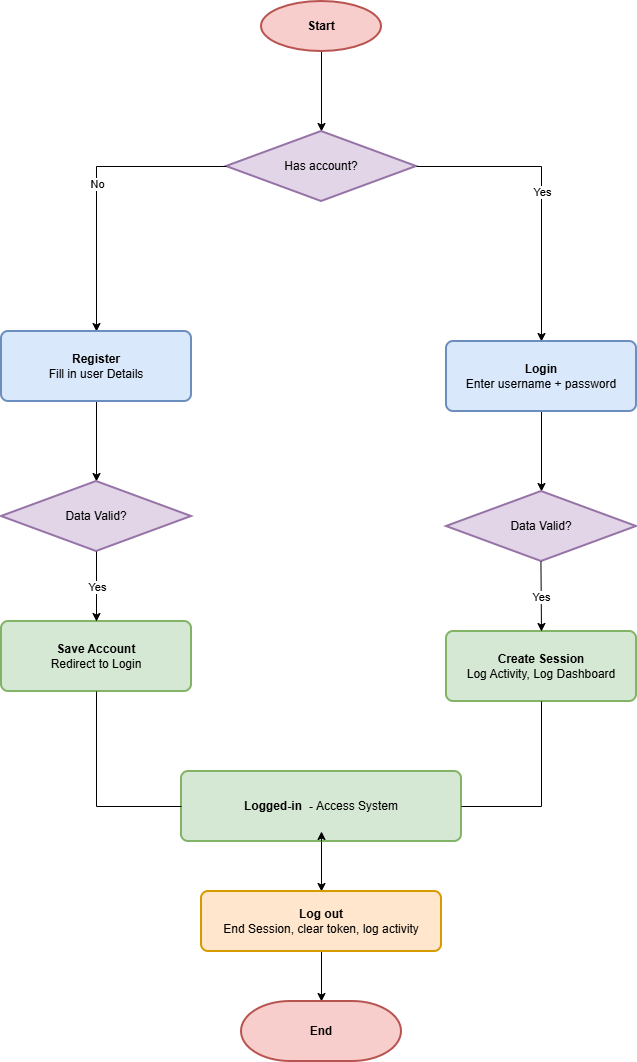

The diagram above was exported from draw.io. Its source (the exported page's mxGraphModel, read from the mxfile embedded in the PNG):
<mxGraphModel dx="983" dy="645" grid="1" gridSize="10" guides="1" tooltips="1" connect="1" arrows="1" fold="1" page="1" pageScale="1" pageWidth="1169" pageHeight="827" math="0" shadow="0">
  <root>
    <mxCell id="0" />
    <mxCell id="1" parent="0" />
    <mxCell id="oDq0VHTP4cpZKBW4uKaX-8" edge="1" parent="1" source="oDq0VHTP4cpZKBW4uKaX-1" style="edgeStyle=orthogonalEdgeStyle;rounded=0;orthogonalLoop=1;jettySize=auto;html=1;" target="oDq0VHTP4cpZKBW4uKaX-2" value="">
      <mxGeometry relative="1" as="geometry" />
    </mxCell>
    <mxCell id="oDq0VHTP4cpZKBW4uKaX-1" parent="1" style="strokeWidth=2;html=1;shape=mxgraph.flowchart.start_1;whiteSpace=wrap;fillColor=#f8cecc;strokeColor=#b85450;" value="&lt;b&gt;Start&lt;/b&gt;" vertex="1">
      <mxGeometry height="50" width="120" x="400" y="30" as="geometry" />
    </mxCell>
    <mxCell id="oDq0VHTP4cpZKBW4uKaX-2" parent="1" style="strokeWidth=2;html=1;shape=mxgraph.flowchart.decision;whiteSpace=wrap;fillColor=#e1d5e7;strokeColor=#9673a6;" value="Has account?" vertex="1">
      <mxGeometry height="70" width="190" x="365" y="160" as="geometry" />
    </mxCell>
    <mxCell id="oDq0VHTP4cpZKBW4uKaX-4" edge="1" parent="1" source="oDq0VHTP4cpZKBW4uKaX-2" style="endArrow=classic;html=1;rounded=0;exitX=0;exitY=0.5;exitDx=0;exitDy=0;exitPerimeter=0;entryX=0.5;entryY=0;entryDx=0;entryDy=0;" target="oDq0VHTP4cpZKBW4uKaX-9" value="">
      <mxGeometry relative="1" as="geometry">
        <Array as="points">
          <mxPoint x="235" y="195" />
        </Array>
        <mxPoint x="310" y="150" as="sourcePoint" />
        <mxPoint x="240" y="360" as="targetPoint" />
      </mxGeometry>
    </mxCell>
    <mxCell id="oDq0VHTP4cpZKBW4uKaX-5" connectable="0" parent="oDq0VHTP4cpZKBW4uKaX-4" style="edgeLabel;resizable=0;html=1;;align=center;verticalAlign=middle;" value="No" vertex="1">
      <mxGeometry relative="1" as="geometry" />
    </mxCell>
    <mxCell id="oDq0VHTP4cpZKBW4uKaX-6" edge="1" parent="1" source="oDq0VHTP4cpZKBW4uKaX-2" style="endArrow=classic;html=1;rounded=0;exitX=1;exitY=0.5;exitDx=0;exitDy=0;exitPerimeter=0;entryX=0.5;entryY=0;entryDx=0;entryDy=0;" target="oDq0VHTP4cpZKBW4uKaX-10" value="">
      <mxGeometry relative="1" as="geometry">
        <Array as="points">
          <mxPoint x="680" y="195" />
        </Array>
        <mxPoint x="575" y="190" as="sourcePoint" />
        <mxPoint x="680" y="360" as="targetPoint" />
      </mxGeometry>
    </mxCell>
    <mxCell id="oDq0VHTP4cpZKBW4uKaX-7" connectable="0" parent="oDq0VHTP4cpZKBW4uKaX-6" style="edgeLabel;resizable=0;html=1;;align=center;verticalAlign=middle;" value="Yes" vertex="1">
      <mxGeometry relative="1" as="geometry" />
    </mxCell>
    <mxCell id="oDq0VHTP4cpZKBW4uKaX-14" edge="1" parent="1" source="oDq0VHTP4cpZKBW4uKaX-9" style="edgeStyle=orthogonalEdgeStyle;rounded=0;orthogonalLoop=1;jettySize=auto;html=1;" target="oDq0VHTP4cpZKBW4uKaX-11" value="">
      <mxGeometry relative="1" as="geometry" />
    </mxCell>
    <mxCell id="oDq0VHTP4cpZKBW4uKaX-9" parent="1" style="rounded=1;whiteSpace=wrap;html=1;absoluteArcSize=1;arcSize=14;strokeWidth=2;fillColor=#dae8fc;strokeColor=#6c8ebf;" value="&lt;b&gt;Register&lt;/b&gt;&lt;div&gt;Fill in user Details&lt;/div&gt;" vertex="1">
      <mxGeometry height="70" width="190" x="140" y="360" as="geometry" />
    </mxCell>
    <mxCell id="oDq0VHTP4cpZKBW4uKaX-13" edge="1" parent="1" source="oDq0VHTP4cpZKBW4uKaX-10" style="edgeStyle=orthogonalEdgeStyle;rounded=0;orthogonalLoop=1;jettySize=auto;html=1;" target="oDq0VHTP4cpZKBW4uKaX-12" value="">
      <mxGeometry relative="1" as="geometry" />
    </mxCell>
    <mxCell id="oDq0VHTP4cpZKBW4uKaX-10" parent="1" style="rounded=1;whiteSpace=wrap;html=1;absoluteArcSize=1;arcSize=14;strokeWidth=2;fillColor=#dae8fc;strokeColor=#6c8ebf;" value="&lt;b&gt;Login&lt;/b&gt;&lt;div&gt;Enter username + password&lt;/div&gt;" vertex="1">
      <mxGeometry height="70" width="190" x="585" y="370" as="geometry" />
    </mxCell>
    <mxCell id="oDq0VHTP4cpZKBW4uKaX-11" parent="1" style="strokeWidth=2;html=1;shape=mxgraph.flowchart.decision;whiteSpace=wrap;fillColor=#e1d5e7;strokeColor=#9673a6;" value="Data Valid?" vertex="1">
      <mxGeometry height="70" width="190" x="140" y="510" as="geometry" />
    </mxCell>
    <mxCell id="oDq0VHTP4cpZKBW4uKaX-12" parent="1" style="strokeWidth=2;html=1;shape=mxgraph.flowchart.decision;whiteSpace=wrap;fillColor=#e1d5e7;strokeColor=#9673a6;" value="Data Valid?" vertex="1">
      <mxGeometry height="70" width="190" x="585" y="520" as="geometry" />
    </mxCell>
    <mxCell id="oDq0VHTP4cpZKBW4uKaX-16" parent="1" style="rounded=1;whiteSpace=wrap;html=1;absoluteArcSize=1;arcSize=14;strokeWidth=2;fillColor=#d5e8d4;strokeColor=#82b366;" value="&lt;b&gt;Save Account&lt;/b&gt;&lt;div&gt;Redirect to Login&lt;/div&gt;" vertex="1">
      <mxGeometry height="70" width="190" x="140" y="650" as="geometry" />
    </mxCell>
    <mxCell id="oDq0VHTP4cpZKBW4uKaX-17" parent="1" style="rounded=1;whiteSpace=wrap;html=1;absoluteArcSize=1;arcSize=14;strokeWidth=2;fillColor=#d5e8d4;strokeColor=#82b366;" value="&lt;b&gt;Create Session&lt;/b&gt;&lt;div&gt;Log Activity, Log Dashboard&lt;/div&gt;" vertex="1">
      <mxGeometry height="70" width="190" x="585" y="660" as="geometry" />
    </mxCell>
    <mxCell id="oDq0VHTP4cpZKBW4uKaX-18" edge="1" parent="1" source="oDq0VHTP4cpZKBW4uKaX-11" style="endArrow=classic;html=1;rounded=0;exitX=0.5;exitY=1;exitDx=0;exitDy=0;exitPerimeter=0;entryX=0.5;entryY=0;entryDx=0;entryDy=0;" target="oDq0VHTP4cpZKBW4uKaX-16" value="">
      <mxGeometry relative="1" as="geometry">
        <mxPoint x="250" y="610" as="sourcePoint" />
        <mxPoint x="330" y="640" as="targetPoint" />
      </mxGeometry>
    </mxCell>
    <mxCell id="oDq0VHTP4cpZKBW4uKaX-19" connectable="0" parent="oDq0VHTP4cpZKBW4uKaX-18" style="edgeLabel;resizable=0;html=1;;align=center;verticalAlign=middle;" value="Yes" vertex="1">
      <mxGeometry relative="1" as="geometry" />
    </mxCell>
    <mxCell id="oDq0VHTP4cpZKBW4uKaX-20" edge="1" parent="1" source="oDq0VHTP4cpZKBW4uKaX-12" style="endArrow=classic;html=1;rounded=0;entryX=0.5;entryY=0;entryDx=0;entryDy=0;exitX=0.497;exitY=1;exitDx=0;exitDy=0;exitPerimeter=0;" target="oDq0VHTP4cpZKBW4uKaX-17" value="">
      <mxGeometry relative="1" as="geometry">
        <mxPoint x="680" y="600" as="sourcePoint" />
        <mxPoint x="679.38" y="660" as="targetPoint" />
      </mxGeometry>
    </mxCell>
    <mxCell id="oDq0VHTP4cpZKBW4uKaX-21" connectable="0" parent="oDq0VHTP4cpZKBW4uKaX-20" style="edgeLabel;resizable=0;html=1;;align=center;verticalAlign=middle;" value="Yes" vertex="1">
      <mxGeometry relative="1" as="geometry" />
    </mxCell>
    <mxCell id="oDq0VHTP4cpZKBW4uKaX-27" edge="1" parent="1" source="oDq0VHTP4cpZKBW4uKaX-22" style="edgeStyle=orthogonalEdgeStyle;rounded=0;orthogonalLoop=1;jettySize=auto;html=1;" target="oDq0VHTP4cpZKBW4uKaX-25" value="">
      <mxGeometry relative="1" as="geometry" />
    </mxCell>
    <mxCell id="oDq0VHTP4cpZKBW4uKaX-22" parent="1" style="rounded=1;whiteSpace=wrap;html=1;absoluteArcSize=1;arcSize=14;strokeWidth=2;fillColor=#d5e8d4;strokeColor=#82b366;" value="&lt;b&gt;Logged-in&amp;nbsp; - &lt;/b&gt;Access System" vertex="1">
      <mxGeometry height="70" width="280" x="320" y="800" as="geometry" />
    </mxCell>
    <mxCell id="oDq0VHTP4cpZKBW4uKaX-23" edge="1" parent="1" source="oDq0VHTP4cpZKBW4uKaX-16" style="endArrow=none;html=1;rounded=0;exitX=0.5;exitY=1;exitDx=0;exitDy=0;entryX=0;entryY=0.5;entryDx=0;entryDy=0;" target="oDq0VHTP4cpZKBW4uKaX-22" value="">
      <mxGeometry relative="1" as="geometry">
        <Array as="points">
          <mxPoint x="235" y="835" />
        </Array>
        <mxPoint x="230" y="760" as="sourcePoint" />
        <mxPoint x="260" y="820" as="targetPoint" />
      </mxGeometry>
    </mxCell>
    <mxCell id="oDq0VHTP4cpZKBW4uKaX-24" edge="1" parent="1" source="oDq0VHTP4cpZKBW4uKaX-17" style="endArrow=none;html=1;rounded=0;entryX=1;entryY=0.5;entryDx=0;entryDy=0;exitX=0.5;exitY=1;exitDx=0;exitDy=0;" target="oDq0VHTP4cpZKBW4uKaX-22" value="">
      <mxGeometry relative="1" as="geometry">
        <Array as="points">
          <mxPoint x="680" y="835" />
        </Array>
        <mxPoint x="900" y="810" as="sourcePoint" />
        <mxPoint x="835" y="965" as="targetPoint" />
      </mxGeometry>
    </mxCell>
    <mxCell id="oDq0VHTP4cpZKBW4uKaX-29" edge="1" parent="1" source="oDq0VHTP4cpZKBW4uKaX-25" style="edgeStyle=orthogonalEdgeStyle;rounded=0;orthogonalLoop=1;jettySize=auto;html=1;" target="oDq0VHTP4cpZKBW4uKaX-28" value="">
      <mxGeometry relative="1" as="geometry" />
    </mxCell>
    <mxCell id="oDq0VHTP4cpZKBW4uKaX-25" parent="1" style="rounded=1;whiteSpace=wrap;html=1;absoluteArcSize=1;arcSize=14;strokeWidth=2;fillColor=#ffe6cc;strokeColor=#d79b00;" value="&lt;b&gt;Log out&lt;/b&gt;&lt;div&gt;End Session, clear token, log activity&lt;/div&gt;" vertex="1">
      <mxGeometry height="60" width="240" x="340" y="920" as="geometry" />
    </mxCell>
    <mxCell id="oDq0VHTP4cpZKBW4uKaX-26" edge="1" parent="1" source="oDq0VHTP4cpZKBW4uKaX-22" style="edgeStyle=orthogonalEdgeStyle;rounded=0;orthogonalLoop=1;jettySize=auto;html=1;exitX=0.5;exitY=1;exitDx=0;exitDy=0;entryX=0.5;entryY=0.857;entryDx=0;entryDy=0;entryPerimeter=0;" target="oDq0VHTP4cpZKBW4uKaX-22">
      <mxGeometry relative="1" as="geometry" />
    </mxCell>
    <mxCell id="oDq0VHTP4cpZKBW4uKaX-28" parent="1" style="strokeWidth=2;html=1;shape=mxgraph.flowchart.terminator;whiteSpace=wrap;fillColor=#f8cecc;strokeColor=#b85450;" value="&lt;b&gt;End&lt;/b&gt;" vertex="1">
      <mxGeometry height="60" width="160" x="380" y="1030" as="geometry" />
    </mxCell>
  </root>
</mxGraphModel>